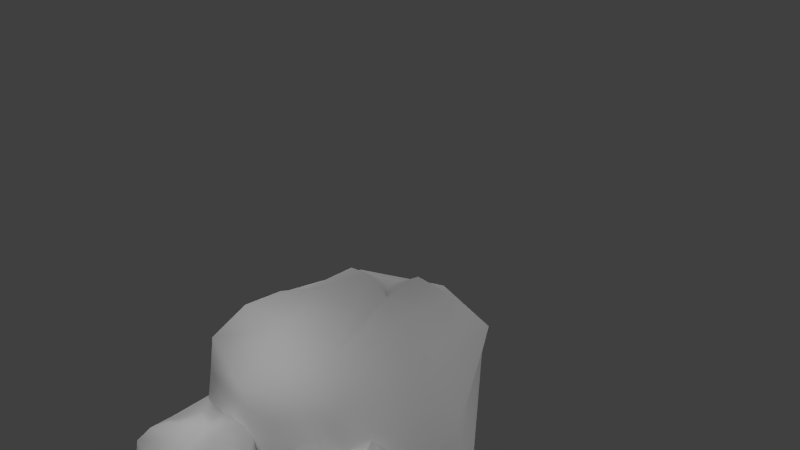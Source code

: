 # Source: stone.blend  (saved by Blender 2.65.0; exported with 4.5.12 LTS)
import bpy
from mathutils import Matrix  # noqa: F401  (used for matrix-valued properties, if any)

bpy.ops.wm.read_factory_settings(use_empty=True)
scene = bpy.context.scene
scene.name = 'Scene'

# ---- collections
col_collection_1 = bpy.data.collections.new('Collection 1'); scene.collection.children.link(col_collection_1)

# ---- materials (node trees are filled in below, after node groups)
mat_material = bpy.data.materials.new('Material')
mat_material.alpha_threshold = 0.0
mat_material.use_transparent_shadow = False
mat_material.diffuse_color = (1.0, 1.0, 1.0, 1.0)
mat_material.roughness = 0.5
mat_material.line_color = (0.0, 0.0, 0.0, 1.0)

# ---- material node trees

# ---- world
world_world = bpy.data.worlds.new('World'); scene.world = world_world
world_world.color = (0.05088, 0.05088, 0.05088)
world_world.use_sun_shadow = False
world_world.sun_shadow_jitter_overblur = 0.0
world_world.cycles.sampling_method = 'MANUAL'
world_world.cycles.sample_map_resolution = 256

# ---- cameras
cam_camera = bpy.data.cameras.new('Camera')
cam_camera.clip_end = 100.0
cam_camera.lens = 35.0
cam_camera.sensor_width = 32.0
cam_camera.sensor_height = 18.0
cam_camera.ortho_scale = 7.314
cam_camera.dof.focus_distance = 0.0
cam_camera.dof.aperture_fstop = 128.0

# ---- lights
light_lamp_003 = bpy.data.lights.new('Lamp.003', 'POINT')
light_lamp_003.transmission_factor = 0.0
light_lamp_003.cutoff_distance = 30.0
light_lamp_003.energy = 100.0
light_lamp_003.shadow_buffer_clip_start = 1.001
light_lamp_003.shadow_soft_size = 1.0
light_lamp_003.shadow_maximum_resolution = 0.006
light_lamp_003.use_absolute_resolution = True
light_lamp_003.cycles.use_multiple_importance_sampling = False
light_lamp_002 = bpy.data.lights.new('Lamp.002', 'POINT')
light_lamp_002.transmission_factor = 0.0
light_lamp_002.cutoff_distance = 30.0
light_lamp_002.energy = 100.0
light_lamp_002.shadow_buffer_clip_start = 1.001
light_lamp_002.shadow_soft_size = 1.0
light_lamp_002.shadow_maximum_resolution = 0.006
light_lamp_002.use_absolute_resolution = True
light_lamp_002.cycles.use_multiple_importance_sampling = False
light_lamp_001 = bpy.data.lights.new('Lamp.001', 'POINT')
light_lamp_001.transmission_factor = 0.0
light_lamp_001.cutoff_distance = 30.0
light_lamp_001.energy = 100.0
light_lamp_001.shadow_buffer_clip_start = 1.001
light_lamp_001.shadow_soft_size = 1.0
light_lamp_001.shadow_maximum_resolution = 0.006
light_lamp_001.use_absolute_resolution = True
light_lamp_001.cycles.use_multiple_importance_sampling = False
light_lamp = bpy.data.lights.new('Lamp', 'POINT')
light_lamp.transmission_factor = 0.0
light_lamp.cutoff_distance = 30.0
light_lamp.energy = 100.0
light_lamp.shadow_buffer_clip_start = 1.001
light_lamp.shadow_soft_size = 1.0
light_lamp.shadow_maximum_resolution = 0.006
light_lamp.use_absolute_resolution = True
light_lamp.cycles.use_multiple_importance_sampling = False

# ---- meshes
me_cube = bpy.data.meshes.new('Cube')
me_cube.from_pydata([(-1.241, -1.572, -1.0), (-1.67, 1.146, -1.295), (1.139, 1.129, -1.253), (1.732, -1.368, -1.228), (-0.6807, -0.6899, 0.4648), (-0.6807, 0.4143, 0.3475), (0.5786, 0.5693, 0.5985), (0.7027, -0.4848, 0.6137), (-1.352, 1.043, -0.1793), (-1.352, -1.361, -0.1793), (1.25, 1.241, -0.1793), (1.25, -1.361, -0.1793), (-0.838, -0.2154, 0.2357), (-1.545, 1.169, -0.5896), (-1.72, -0.0603, -1.213), (-1.016, -1.026, 0.2845), (-0.05102, 0.5716, 0.2357), (1.194, 1.185, -0.5896), (-0.05102, 1.426, -1.213), (0.7359, -0.0603, 0.6364), (1.657, -1.242, -0.6158), (2.501, -0.2039, -1.25), (-0.05102, -0.4916, 0.6364), (-0.05102, -1.547, -1.213), (-1.016, 0.6071, -0.1162), (-1.296, -1.462, -0.5896), (0.9143, 0.905, 0.2845), (0.9143, -1.026, 0.2845), (-1.677, -0.0603, -0.1873), (-0.05102, 1.566, -0.1873), (1.575, -0.0603, -0.1873), (-0.05102, -1.686, -0.1873), (-1.85, -0.0603, -0.7002), (-0.05102, 1.496, -0.7002), (2.044, -0.02162, -0.7594), (-0.05102, -1.617, -0.7002), (-0.05102, 0.181, 0.5985), (-1.258, -0.2154, -0.008368), (-0.05102, 0.9911, -0.008368), (1.155, -0.0603, 0.3923), (-0.05102, -0.9908, 0.3923), (-1.227, -2.802, -1.366), (-1.44, -1.449, -1.366), (-0.04279, -1.578, -1.366), (0.3408, -2.7, -1.306), (-0.9149, -2.304, -0.7627), (-0.9149, -1.855, -0.8104), (-0.403, -1.792, -0.7083), (-0.3526, -2.22, -0.7021), (-1.282, -1.5, -0.9578), (-1.188, -2.577, -1.025), (-0.1301, -1.519, -1.025), (-0.1301, -2.577, -1.025), (-0.9789, -2.111, -0.8558), (-1.378, -1.438, -1.162), (-1.465, -2.049, -1.472), (-1.051, -2.44, -0.836), (-0.659, -1.791, -0.8558), (-0.1527, -1.456, -1.191), (-0.6347, -1.43, -1.472), (-0.339, -2.048, -0.6929), (0.1074, -2.528, -1.202), (0.7232, -2.121, -1.49), (-0.659, -2.223, -0.6929), (-0.6347, -2.789, -1.472), (-1.051, -1.777, -0.9989), (-1.165, -2.618, -1.191), (-0.2665, -1.655, -0.836), (-0.2665, -2.44, -0.836), (-1.32, -2.048, -1.028), (-0.659, -1.387, -1.028), (0.00207, -2.048, -1.028), (-0.659, -2.709, -1.028), (-1.53, -2.049, -1.217), (-0.659, -1.33, -1.236), (0.2647, -2.032, -1.26), (-0.6347, -2.824, -1.217), (-0.659, -1.95, -0.7083), (-1.149, -2.111, -0.955), (-0.659, -1.62, -0.955), (-0.1685, -2.048, -0.7921), (-0.659, -2.426, -0.7921), (2.032, -2.314, -1.498), (0.5764, -1.603, -1.498), (2.842, -0.905, -1.406), (1.723, -1.718, -0.5857), (1.281, -1.422, -0.6578), (1.516, -0.9419, -0.5035), (1.967, -1.182, -0.4942), (0.7187, -1.502, -0.8807), (1.833, -2.132, -0.9815), (1.406, -0.5279, -0.9815), (2.447, -1.227, -0.9815), (1.496, -1.646, -0.7265), (0.601, -1.543, -1.189), (1.153, -2.021, -1.658), (1.778, -1.925, -0.6965), (1.367, -1.16, -0.7265), (1.805, -1.056, -0.4802), (2.537, -0.9913, -1.25), (1.654, -1.274, -1.27), (1.792, -1.446, -0.4802), (2.363, -1.799, -1.658), (1.125, -1.487, -0.9428), (1.887, -2.14, -1.234), (1.461, -0.7349, -0.6965), (2.233, -1.253, -0.6965), (1.236, -1.896, -0.9865), (0.9686, -0.8935, -0.9865), (2.003, -0.7641, -0.9865), (2.27, -1.767, -0.9865), (1.116, -2.077, -1.273), (2.14, -0.5289, -1.338), (2.398, -1.822, -1.273), (1.523, -1.265, -0.5035), (1.397, -1.792, -0.8765), (1.199, -1.048, -0.8765), (1.904, -0.9102, -0.6302), (1.992, -1.58, -0.6302)], [], [(32, 13, 1, 14), (33, 17, 2, 18), (34, 20, 3, 21), (35, 25, 0, 23), (36, 16, 5, 12), (37, 24, 8, 28), (38, 26, 10, 29), (39, 27, 11, 30), (40, 15, 9, 31), (25, 32, 14, 0), (9, 28, 32, 25), (28, 8, 13, 32), (13, 33, 18, 1), (8, 29, 33, 13), (29, 10, 17, 33), (17, 34, 21, 2), (10, 30, 34, 17), (30, 11, 20, 34), (20, 35, 23, 3), (11, 31, 35, 20), (31, 9, 25, 35), (22, 36, 12, 4), (7, 19, 36, 22), (19, 6, 16, 36), (15, 37, 28, 9), (4, 12, 37, 15), (12, 5, 24, 37), (24, 38, 29, 8), (5, 16, 38, 24), (16, 6, 26, 38), (26, 39, 30, 10), (6, 19, 39, 26), (19, 7, 27, 39), (27, 40, 31, 11), (7, 22, 40, 27), (22, 4, 15, 40), (73, 54, 42, 55), (74, 58, 43, 59), (75, 61, 44, 62), (76, 66, 41, 64), (77, 57, 46, 53), (78, 65, 49, 69), (79, 67, 51, 70), (80, 68, 52, 71), (81, 56, 50, 72), (66, 73, 55, 41), (50, 69, 73, 66), (69, 49, 54, 73), (54, 74, 59, 42), (49, 70, 74, 54), (70, 51, 58, 74), (58, 75, 62, 43), (51, 71, 75, 58), (71, 52, 61, 75), (61, 76, 64, 44), (52, 72, 76, 61), (72, 50, 66, 76), (63, 77, 53, 45), (48, 60, 77, 63), (60, 47, 57, 77), (56, 78, 69, 50), (45, 53, 78, 56), (53, 46, 65, 78), (65, 79, 70, 49), (46, 57, 79, 65), (57, 47, 67, 79), (67, 80, 71, 51), (47, 60, 80, 67), (60, 48, 68, 80), (68, 81, 72, 52), (48, 63, 81, 68), (63, 45, 56, 81), (111, 94, 83, 95), (112, 99, 84, 100), (113, 104, 82, 102), (114, 97, 86, 93), (115, 103, 89, 107), (116, 105, 91, 108), (117, 106, 92, 109), (118, 96, 90, 110), (104, 111, 95, 82), (90, 107, 111, 104), (107, 89, 94, 111), (109, 92, 99, 112), (99, 113, 102, 84), (92, 110, 113, 99), (110, 90, 104, 113), (101, 114, 93, 85), (88, 98, 114, 101), (98, 87, 97, 114), (96, 115, 107, 90), (85, 93, 115, 96), (93, 86, 103, 115), (103, 116, 108, 89), (86, 97, 116, 103), (97, 87, 105, 116), (105, 117, 109, 91), (87, 98, 117, 105), (98, 88, 106, 117), (106, 118, 110, 92), (88, 101, 118, 106), (101, 85, 96, 118)])
me_cube.polygons.foreach_set('use_smooth', [True] * 102)
_uv = me_cube.uv_layers.new(name='UVMap')
_uv.uv.foreach_set('vector', [0.5, 0.7499, 0.9999, 0.7499, 0.9999, 0.9999, 0.5, 0.9999, 0.5, 0.75, 0.9999, 0.75, 0.9999, 0.9999, 0.5, 0.9999, 0.5, 0.2501, 0.0001, 0.2501, 0.0001, 0.0001001, 0.5, 0.0001, 0.5, 0.25, 9.998e-05, 0.25, 9.998e-05, 9.998e-05, 0.5, 9.998e-05, 0.5, 0.5, 0.5, 0.9999, 9.998e-05, 0.9999, 9.998e-05, 0.5, 0.5, 0.25, 0.9999, 0.25, 0.9999, 0.5, 0.5, 0.5, 0.5, 0.2501, 0.9999, 0.25, 0.9999, 0.5, 0.5, 0.5, 0.5, 0.7499, 9.999e-05, 0.75, 0.0001, 0.5, 0.5, 0.5, 0.5, 0.7499, 9.998e-05, 0.7499, 9.998e-05, 0.5, 0.5, 0.5, 0.0001, 0.7499, 0.5, 0.7499, 0.5, 0.9999, 9.998e-05, 0.9999, 0.0001001, 0.5, 0.5, 0.5, 0.5, 0.7499, 0.0001, 0.7499, 0.5, 0.5, 0.9999, 0.5, 0.9999, 0.7499, 0.5, 0.7499, 9.999e-05, 0.75, 0.5, 0.75, 0.5, 0.9999, 9.998e-05, 0.9999, 0.0001, 0.5, 0.5, 0.5, 0.5, 0.75, 9.999e-05, 0.75, 0.5, 0.5, 0.9999, 0.5, 0.9999, 0.75, 0.5, 0.75, 0.9999, 0.25, 0.5, 0.2501, 0.5, 0.0001, 0.9999, 9.998e-05, 0.9999, 0.5, 0.5, 0.5, 0.5, 0.2501, 0.9999, 0.25, 0.5, 0.5, 0.0001, 0.5, 0.0001, 0.2501, 0.5, 0.2501, 0.9999, 0.25, 0.5, 0.25, 0.5, 9.998e-05, 0.9999, 9.998e-05, 0.9999, 0.5, 0.5, 0.5, 0.5, 0.25, 0.9999, 0.25, 0.5, 0.5, 9.998e-05, 0.5, 9.998e-05, 0.25, 0.5, 0.25, 0.5, 9.998e-05, 0.5, 0.5, 9.998e-05, 0.5, 9.998e-05, 9.998e-05, 0.9999, 9.998e-05, 0.9999, 0.5, 0.5, 0.5, 0.5, 9.998e-05, 0.9999, 0.5, 0.9999, 0.9999, 0.5, 0.9999, 0.5, 0.5, 0.0001001, 0.25, 0.5, 0.25, 0.5, 0.5, 0.0001001, 0.5, 0.0001002, 9.998e-05, 0.5, 9.998e-05, 0.5, 0.25, 0.0001001, 0.25, 0.5, 9.998e-05, 0.9999, 9.998e-05, 0.9999, 0.25, 0.5, 0.25, 0.0001, 0.2501, 0.5, 0.2501, 0.5, 0.5, 0.0001, 0.5, 0.0001, 0.0001001, 0.5, 0.0001, 0.5, 0.2501, 0.0001, 0.2501, 0.5, 0.0001, 0.9999, 9.998e-05, 0.9999, 0.25, 0.5, 0.2501, 0.9999, 0.7499, 0.5, 0.7499, 0.5, 0.5, 0.9999, 0.5, 0.9999, 0.9999, 0.5, 0.9999, 0.5, 0.7499, 0.9999, 0.7499, 0.5, 0.9999, 9.998e-05, 0.9999, 9.999e-05, 0.75, 0.5, 0.7499, 0.9999, 0.7499, 0.5, 0.7499, 0.5, 0.5, 0.9999, 0.5, 0.9999, 0.9999, 0.5, 0.9999, 0.5, 0.7499, 0.9999, 0.7499, 0.5, 0.9999, 9.998e-05, 0.9999, 9.998e-05, 0.7499, 0.5, 0.7499, 0.5, 0.7499, 0.9999, 0.7499, 0.9999, 0.9999, 0.5, 0.9999, 0.5, 0.75, 0.9999, 0.75, 0.9999, 0.9999, 0.5, 0.9999, 0.5, 0.2501, 0.0001, 0.2501, 0.0001, 0.0001001, 0.5, 0.0001, 0.5, 0.25, 9.998e-05, 0.25, 9.998e-05, 9.998e-05, 0.5, 9.998e-05, 0.5, 0.5, 0.5, 0.9999, 9.998e-05, 0.9999, 9.998e-05, 0.5, 0.5, 0.25, 0.9999, 0.25, 0.9999, 0.5, 0.5, 0.5, 0.5, 0.2501, 0.9999, 0.25, 0.9999, 0.5, 0.5, 0.5, 0.5, 0.7499, 9.999e-05, 0.75, 0.0001, 0.5, 0.5, 0.5, 0.5, 0.7499, 9.998e-05, 0.7499, 9.998e-05, 0.5, 0.5, 0.5, 0.0001, 0.7499, 0.5, 0.7499, 0.5, 0.9999, 9.998e-05, 0.9999, 0.0001001, 0.5, 0.5, 0.5, 0.5, 0.7499, 0.0001, 0.7499, 0.5, 0.5, 0.9999, 0.5, 0.9999, 0.7499, 0.5, 0.7499, 9.999e-05, 0.75, 0.5, 0.75, 0.5, 0.9999, 9.998e-05, 0.9999, 0.0001, 0.5, 0.5, 0.5, 0.5, 0.75, 9.999e-05, 0.75, 0.5, 0.5, 0.9999, 0.5, 0.9999, 0.75, 0.5, 0.75, 0.9999, 0.25, 0.5, 0.2501, 0.5, 0.0001, 0.9999, 9.998e-05, 0.9999, 0.5, 0.5, 0.5, 0.5, 0.2501, 0.9999, 0.25, 0.5, 0.5, 0.0001, 0.5, 0.0001, 0.2501, 0.5, 0.2501, 0.9999, 0.25, 0.5, 0.25, 0.5, 9.998e-05, 0.9999, 9.998e-05, 0.9999, 0.5, 0.5, 0.5, 0.5, 0.25, 0.9999, 0.25, 0.5, 0.5, 9.998e-05, 0.5, 9.998e-05, 0.25, 0.5, 0.25, 0.5, 9.998e-05, 0.5, 0.5, 9.998e-05, 0.5, 9.998e-05, 9.998e-05, 0.9999, 9.998e-05, 0.9999, 0.5, 0.5, 0.5, 0.5, 9.998e-05, 0.9999, 0.5, 0.9999, 0.9999, 0.5, 0.9999, 0.5, 0.5, 0.0001001, 0.25, 0.5, 0.25, 0.5, 0.5, 0.0001001, 0.5, 0.0001002, 9.998e-05, 0.5, 9.998e-05, 0.5, 0.25, 0.0001001, 0.25, 0.5, 9.998e-05, 0.9999, 9.998e-05, 0.9999, 0.25, 0.5, 0.25, 0.0001, 0.2501, 0.5, 0.2501, 0.5, 0.5, 0.0001, 0.5, 0.0001, 0.0001001, 0.5, 0.0001, 0.5, 0.2501, 0.0001, 0.2501, 0.5, 0.0001, 0.9999, 9.998e-05, 0.9999, 0.25, 0.5, 0.2501, 0.9999, 0.7499, 0.5, 0.7499, 0.5, 0.5, 0.9999, 0.5, 0.9999, 0.9999, 0.5, 0.9999, 0.5, 0.7499, 0.9999, 0.7499, 0.5, 0.9999, 9.998e-05, 0.9999, 9.999e-05, 0.75, 0.5, 0.7499, 0.9999, 0.7499, 0.5, 0.7499, 0.5, 0.5, 0.9999, 0.5, 0.9999, 0.9999, 0.5, 0.9999, 0.5, 0.7499, 0.9999, 0.7499, 0.5, 0.9999, 9.998e-05, 0.9999, 9.998e-05, 0.7499, 0.5, 0.7499, 0.5, 0.7499, 0.9999, 0.7499, 0.9999, 0.9999, 0.5, 0.9999, 0.5, 0.2501, 0.0001, 0.2501, 0.0001, 0.0001001, 0.5, 0.0001, 0.5, 0.25, 9.998e-05, 0.25, 9.998e-05, 9.998e-05, 0.5, 9.998e-05, 0.5, 0.5, 0.5, 0.9999, 9.998e-05, 0.9999, 9.998e-05, 0.5, 0.5, 0.25, 0.9999, 0.25, 0.9999, 0.5, 0.5, 0.5, 0.5, 0.2501, 0.9999, 0.25, 0.9999, 0.5, 0.5, 0.5, 0.5, 0.7499, 9.999e-05, 0.75, 0.0001, 0.5, 0.5, 0.5, 0.5, 0.7499, 9.998e-05, 0.7499, 9.998e-05, 0.5, 0.5, 0.5, 0.0001, 0.7499, 0.5, 0.7499, 0.5, 0.9999, 9.998e-05, 0.9999, 0.0001001, 0.5, 0.5, 0.5, 0.5, 0.7499, 0.0001, 0.7499, 0.5, 0.5, 0.9999, 0.5, 0.9999, 0.7499, 0.5, 0.7499, 0.5, 0.5, 0.0001, 0.5, 0.0001, 0.2501, 0.5, 0.2501, 0.9999, 0.25, 0.5, 0.25, 0.5, 9.998e-05, 0.9999, 9.998e-05, 0.9999, 0.5, 0.5, 0.5, 0.5, 0.25, 0.9999, 0.25, 0.5, 0.5, 9.998e-05, 0.5, 9.998e-05, 0.25, 0.5, 0.25, 0.5, 9.998e-05, 0.5, 0.5, 9.998e-05, 0.5, 9.998e-05, 9.998e-05, 0.9999, 9.998e-05, 0.9999, 0.5, 0.5, 0.5, 0.5, 9.998e-05, 0.9999, 0.5, 0.9999, 0.9999, 0.5, 0.9999, 0.5, 0.5, 0.0001001, 0.25, 0.5, 0.25, 0.5, 0.5, 0.0001001, 0.5, 0.0001002, 9.998e-05, 0.5, 9.998e-05, 0.5, 0.25, 0.0001001, 0.25, 0.5, 9.998e-05, 0.9999, 9.998e-05, 0.9999, 0.25, 0.5, 0.25, 0.0001, 0.2501, 0.5, 0.2501, 0.5, 0.5, 0.0001, 0.5, 0.0001, 0.0001001, 0.5, 0.0001, 0.5, 0.2501, 0.0001, 0.2501, 0.5, 0.0001, 0.9999, 9.998e-05, 0.9999, 0.25, 0.5, 0.2501, 0.9999, 0.7499, 0.5, 0.7499, 0.5, 0.5, 0.9999, 0.5, 0.9999, 0.9999, 0.5, 0.9999, 0.5, 0.7499, 0.9999, 0.7499, 0.5, 0.9999, 9.998e-05, 0.9999, 9.999e-05, 0.75, 0.5, 0.7499, 0.9999, 0.7499, 0.5, 0.7499, 0.5, 0.5, 0.9999, 0.5, 0.9999, 0.9999, 0.5, 0.9999, 0.5, 0.7499, 0.9999, 0.7499, 0.5, 0.9999, 9.998e-05, 0.9999, 9.998e-05, 0.7499, 0.5, 0.7499])
me_cube.materials.append(mat_material)
me_cube.use_remesh_preserve_volume = False
me_cube.use_remesh_preserve_attributes = False
me_cube.use_mirror_vertex_groups = False
me_cube.update()

# ---- objects
ob_lamp_003 = bpy.data.objects.new('Lamp.003', light_lamp_003)
ob_lamp_002 = bpy.data.objects.new('Lamp.002', light_lamp_002)
ob_lamp_001 = bpy.data.objects.new('Lamp.001', light_lamp_001)
ob_cube = bpy.data.objects.new('Cube', me_cube)
ob_lamp = bpy.data.objects.new('Lamp', light_lamp)
ob_camera = bpy.data.objects.new('Camera', cam_camera)

# ---- transforms, parenting, visibility, modifiers, constraints
ob_lamp_003.location = (-0.1189, 4.944, 3.096)
ob_lamp_003.rotation_euler = (0.6503, 0.05522, 1.866)
ob_lamp_003.scale = (0.921, 0.921, 0.921)
ob_lamp_003.lock_rotations_4d = False
ob_lamp_003.empty_display_type = 'ARROWS'
ob_lamp_003.color = (0.0, 0.0, 0.0, 0.0)
ob_lamp_003.lineart.crease_threshold = 0.0
ob_lamp_002.location = (-0.1189, -3.353, 3.096)
ob_lamp_002.rotation_euler = (0.6503, 0.05522, 1.866)
ob_lamp_002.scale = (0.921, 0.921, 0.921)
ob_lamp_002.lock_rotations_4d = False
ob_lamp_002.empty_display_type = 'ARROWS'
ob_lamp_002.color = (0.0, 0.0, 0.0, 0.0)
ob_lamp_002.lineart.crease_threshold = 0.0
ob_lamp_001.location = (4.529, 0.169, 3.096)
ob_lamp_001.rotation_euler = (0.6503, 0.05522, 1.866)
ob_lamp_001.scale = (0.921, 0.921, 0.921)
ob_lamp_001.lock_rotations_4d = False
ob_lamp_001.empty_display_type = 'ARROWS'
ob_lamp_001.color = (0.0, 0.0, 0.0, 0.0)
ob_lamp_001.lineart.crease_threshold = 0.0
ob_cube.location = (-0.2351, 0.1722, 1.141)
ob_cube.scale = (0.88, 1.042, 1.0)
ob_cube.lineart.crease_threshold = 0.0
ob_lamp.location = (-4.26, 0.169, 3.096)
ob_lamp.rotation_euler = (0.6503, 0.05522, 1.866)
ob_lamp.scale = (0.921, 0.921, 0.921)
ob_lamp.lock_rotations_4d = False
ob_lamp.empty_display_type = 'ARROWS'
ob_lamp.color = (0.0, 0.0, 0.0, 0.0)
ob_lamp.lineart.crease_threshold = 0.0
ob_camera.location = (7.073, -5.873, 7.19)
ob_camera.rotation_euler = (1.109, 0.01082, 0.8149)
ob_camera.scale = (0.921, 0.921, 0.921)
ob_camera.lock_rotations_4d = False
ob_camera.empty_display_type = 'ARROWS'
ob_camera.color = (0.0, 0.0, 0.0, 0.0)
ob_camera.display_type = 'WIRE'
ob_camera.lineart.crease_threshold = 0.0

# ---- collection membership
col_collection_1.objects.link(ob_lamp_003)
col_collection_1.objects.link(ob_lamp_002)
col_collection_1.objects.link(ob_lamp_001)
col_collection_1.objects.link(ob_cube)
col_collection_1.objects.link(ob_lamp)
col_collection_1.objects.link(ob_camera)

# ---- scene / render settings (as saved in the file)
scene.camera = ob_camera
scene.frame_start = 1; scene.frame_end = 250; scene.frame_set(129)
scene.render.engine = 'BLENDER_EEVEE_NEXT'
scene.render.image_settings.color_mode = 'RGB'
scene.render.image_settings.compression = 90
scene.render.resolution_percentage = 50
scene.render.dither_intensity = 0.0
scene.render.bake_margin = 2
scene.render.bake_bias = 0.0
scene.cycles.use_denoising = False
scene.cycles.samples = 10
scene.cycles.sampling_pattern = 'TABULATED_SOBOL'
scene.cycles.light_sampling_threshold = 0.0
scene.cycles.use_adaptive_sampling = False
scene.cycles.use_light_tree = False
scene.cycles.blur_glossy = 0.0
scene.cycles.volume_bounces = 1
scene.cycles.pixel_filter_type = 'GAUSSIAN'
scene.cycles.sample_clamp_indirect = 0.0
scene.view_settings.view_transform = 'Standard'
bpy.context.view_layer.update()
